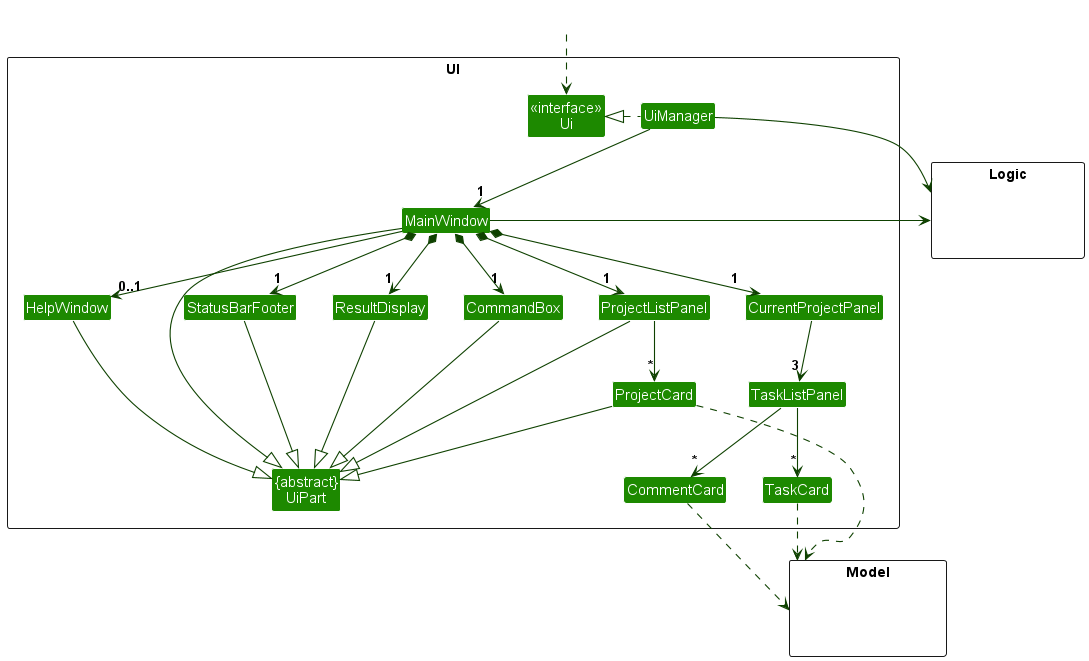

The diagram above was rendered by PlantUML. Its source (embedded in the PNG):
@startuml
!include style.puml
skinparam arrowThickness 1.1
skinparam arrowColor UI_COLOR_T4
skinparam classBackgroundColor UI_COLOR

package UI <<Rectangle>>{
Class "<<interface>>\nUi" as Ui
Class "{abstract}\nUiPart" as UiPart
Class UiManager
Class MainWindow
Class HelpWindow
Class ResultDisplay
Class ProjectListPanel
Class ProjectCard
Class StatusBarFooter
Class CommandBox
Class CurrentProjectPanel
Class TaskListPanel
Class TaskCard
Class CommentCard
}

package Model <<Rectangle>> {
Class HiddenModel #FFFFFF
}

package Logic <<Rectangle>> {
Class HiddenLogic #FFFFFF
}

Class HiddenOutside #FFFFFF
HiddenOutside ..> Ui

UiManager .left.|> Ui
UiManager -down-> "1" MainWindow
MainWindow *-down->  "1" CommandBox
MainWindow *-down-> "1" ResultDisplay
MainWindow *-down-> "1" ProjectListPanel
MainWindow *-down-> "1" CurrentProjectPanel
MainWindow *-down-> "1" StatusBarFooter
MainWindow --> "0..1" HelpWindow

ProjectListPanel -down-> "*" ProjectCard

CurrentProjectPanel -down-> "3" TaskListPanel
TaskListPanel -down-> "*" TaskCard
TaskListPanel -down-> "*" CommentCard


MainWindow -left-|> UiPart

ResultDisplay --|> UiPart
CommandBox --|> UiPart
ProjectListPanel --|> UiPart
ProjectCard --|> UiPart
StatusBarFooter --|> UiPart
HelpWindow --|> UiPart

ProjectCard ..> Model
TaskCard ..> Model
CommentCard ..> Model
UiManager -right-> Logic
MainWindow -left-> Logic

ProjectListPanel -[hidden]left- HelpWindow
HelpWindow -[hidden]left- CommandBox
CommandBox -[hidden]left- ResultDisplay
ResultDisplay -[hidden]left- StatusBarFooter

MainWindow -[hidden]-|> UiPart
@enduml